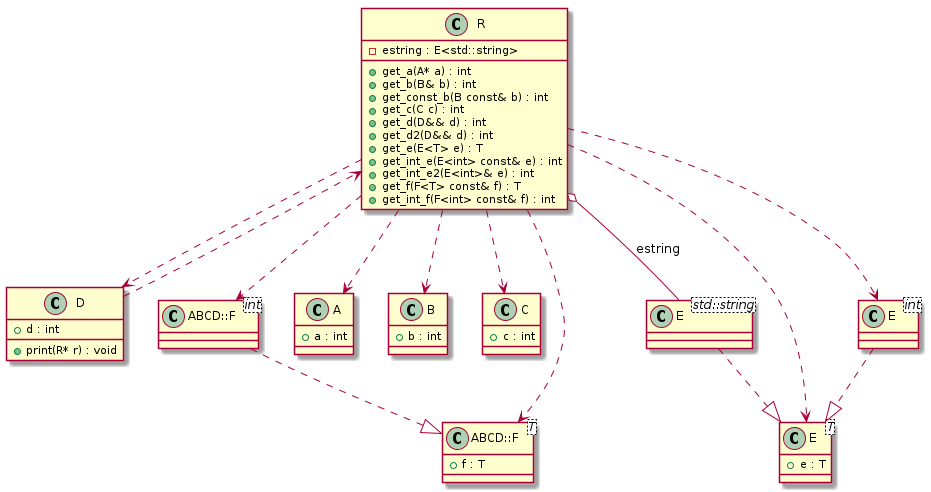

The diagram above was rendered by PlantUML. Its source (embedded in the PNG):
@startuml
class "ABCD::F<T>" as C_0000000145

class "A" as C_0000000147

class "B" as C_0000000149

class "C" as C_0000000151

class "D" as C_0000000153

class "E<T>" as C_0000000155

class "E<int>" as C_0000000159

class "ABCD::F<int>" as C_0000000162

class "E<std::string>" as C_0000000163

class "R" as C_0000000157

class C_0000000145 {
+f : T
}

class C_0000000147 {
+a : int
}

class C_0000000149 {
+b : int
}

class C_0000000151 {
+c : int
}

class C_0000000153 {
+print(R* r) : void
+d : int
}
C_0000000153 ..> C_0000000157

class C_0000000155 {
+e : T
}

class C_0000000159 {
}
C_0000000159 ..|> C_0000000155

class C_0000000162 {
}
C_0000000162 ..|> C_0000000145

class C_0000000163 {
}
C_0000000163 ..|> C_0000000155

class C_0000000157 {
+get_a(A* a) : int
+get_b(B& b) : int
+get_const_b(B const& b) : int
+get_c(C c) : int
+get_d(D&& d) : int
+get_d2(D&& d) : int
+get_e(E<T> e) : T
+get_int_e(E<int> const& e) : int
+get_int_e2(E<int>& e) : int
+get_f(F<T> const& f) : T
+get_int_f(F<int> const& f) : int
-estring : E<std::string>
}
C_0000000157 ..> C_0000000147
C_0000000157 ..> C_0000000149
C_0000000157 ..> C_0000000151
C_0000000157 ..> C_0000000153
C_0000000157 ..> C_0000000155
C_0000000157 ..> C_0000000159
C_0000000157 ..> C_0000000145
C_0000000157 ..> C_0000000162
C_0000000157 o-- C_0000000163 : estring

@enduml